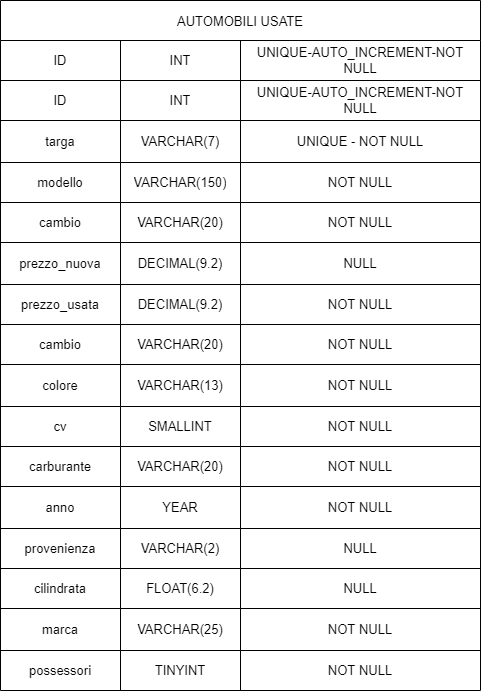

The diagram above was exported from draw.io. Its source (the exported page's mxGraphModel, read from the mxfile embedded in the PNG):
<mxGraphModel dx="768" dy="642" grid="1" gridSize="10" guides="1" tooltips="1" connect="1" arrows="1" fold="1" page="1" pageScale="1" pageWidth="100" pageHeight="100" math="0" shadow="0">
  <root>
    <object label="" id="0">
      <mxCell />
    </object>
    <mxCell id="1" parent="0" />
    <mxCell id="rCbwJzS6W3BYGTmemrky-32" value="AUTOMOBILI USATE" style="shape=table;startSize=40;container=1;collapsible=0;childLayout=tableLayout;fontSize=13;" parent="1" vertex="1">
      <mxGeometry x="160" y="-110" width="480" height="690" as="geometry" />
    </mxCell>
    <mxCell id="rFEXXUIxoh0NzEnGSSRj-1" value="" style="shape=tableRow;horizontal=0;startSize=0;swimlaneHead=0;swimlaneBody=0;top=0;left=0;bottom=0;right=0;collapsible=0;dropTarget=0;fillColor=none;points=[[0,0.5],[1,0.5]];portConstraint=eastwest;fontSize=13;" vertex="1" parent="rCbwJzS6W3BYGTmemrky-32">
      <mxGeometry y="40" width="480" height="40" as="geometry" />
    </mxCell>
    <mxCell id="rFEXXUIxoh0NzEnGSSRj-2" value="ID" style="shape=partialRectangle;html=1;whiteSpace=wrap;connectable=0;overflow=hidden;fillColor=none;top=0;left=0;bottom=0;right=0;pointerEvents=1;fontSize=13;" vertex="1" parent="rFEXXUIxoh0NzEnGSSRj-1">
      <mxGeometry width="120" height="40" as="geometry">
        <mxRectangle width="120" height="40" as="alternateBounds" />
      </mxGeometry>
    </mxCell>
    <mxCell id="rFEXXUIxoh0NzEnGSSRj-3" value="INT" style="shape=partialRectangle;html=1;whiteSpace=wrap;connectable=0;overflow=hidden;fillColor=none;top=0;left=0;bottom=0;right=0;pointerEvents=1;fontSize=13;" vertex="1" parent="rFEXXUIxoh0NzEnGSSRj-1">
      <mxGeometry x="120" width="120" height="40" as="geometry">
        <mxRectangle width="120" height="40" as="alternateBounds" />
      </mxGeometry>
    </mxCell>
    <mxCell id="rFEXXUIxoh0NzEnGSSRj-4" value="UNIQUE-AUTO_INCREMENT-NOT NULL" style="shape=partialRectangle;html=1;whiteSpace=wrap;connectable=0;overflow=hidden;fillColor=none;top=0;left=0;bottom=0;right=0;pointerEvents=1;fontSize=13;" vertex="1" parent="rFEXXUIxoh0NzEnGSSRj-1">
      <mxGeometry x="240" width="240" height="40" as="geometry">
        <mxRectangle width="240" height="40" as="alternateBounds" />
      </mxGeometry>
    </mxCell>
    <mxCell id="rCbwJzS6W3BYGTmemrky-33" value="" style="shape=tableRow;horizontal=0;startSize=0;swimlaneHead=0;swimlaneBody=0;top=0;left=0;bottom=0;right=0;collapsible=0;dropTarget=0;fillColor=none;points=[[0,0.5],[1,0.5]];portConstraint=eastwest;fontSize=13;" parent="rCbwJzS6W3BYGTmemrky-32" vertex="1">
      <mxGeometry y="80" width="480" height="40" as="geometry" />
    </mxCell>
    <mxCell id="rCbwJzS6W3BYGTmemrky-34" value="ID" style="shape=partialRectangle;html=1;whiteSpace=wrap;connectable=0;overflow=hidden;fillColor=none;top=0;left=0;bottom=0;right=0;pointerEvents=1;fontSize=13;" parent="rCbwJzS6W3BYGTmemrky-33" vertex="1">
      <mxGeometry width="120" height="40" as="geometry">
        <mxRectangle width="120" height="40" as="alternateBounds" />
      </mxGeometry>
    </mxCell>
    <mxCell id="rCbwJzS6W3BYGTmemrky-35" value="INT" style="shape=partialRectangle;html=1;whiteSpace=wrap;connectable=0;overflow=hidden;fillColor=none;top=0;left=0;bottom=0;right=0;pointerEvents=1;fontSize=13;" parent="rCbwJzS6W3BYGTmemrky-33" vertex="1">
      <mxGeometry x="120" width="120" height="40" as="geometry">
        <mxRectangle width="120" height="40" as="alternateBounds" />
      </mxGeometry>
    </mxCell>
    <mxCell id="rCbwJzS6W3BYGTmemrky-36" value="UNIQUE-AUTO_INCREMENT-NOT NULL" style="shape=partialRectangle;html=1;whiteSpace=wrap;connectable=0;overflow=hidden;fillColor=none;top=0;left=0;bottom=0;right=0;pointerEvents=1;fontSize=13;" parent="rCbwJzS6W3BYGTmemrky-33" vertex="1">
      <mxGeometry x="240" width="240" height="40" as="geometry">
        <mxRectangle width="240" height="40" as="alternateBounds" />
      </mxGeometry>
    </mxCell>
    <mxCell id="rCbwJzS6W3BYGTmemrky-37" value="" style="shape=tableRow;horizontal=0;startSize=0;swimlaneHead=0;swimlaneBody=0;top=0;left=0;bottom=0;right=0;collapsible=0;dropTarget=0;fillColor=none;points=[[0,0.5],[1,0.5]];portConstraint=eastwest;fontSize=13;" parent="rCbwJzS6W3BYGTmemrky-32" vertex="1">
      <mxGeometry y="120" width="480" height="42" as="geometry" />
    </mxCell>
    <mxCell id="rCbwJzS6W3BYGTmemrky-38" value="targa" style="shape=partialRectangle;html=1;whiteSpace=wrap;connectable=0;overflow=hidden;fillColor=none;top=0;left=0;bottom=0;right=0;pointerEvents=1;fontSize=13;" parent="rCbwJzS6W3BYGTmemrky-37" vertex="1">
      <mxGeometry width="120" height="42" as="geometry">
        <mxRectangle width="120" height="42" as="alternateBounds" />
      </mxGeometry>
    </mxCell>
    <mxCell id="rCbwJzS6W3BYGTmemrky-39" value="VARCHAR(7)" style="shape=partialRectangle;html=1;whiteSpace=wrap;connectable=0;overflow=hidden;fillColor=none;top=0;left=0;bottom=0;right=0;pointerEvents=1;fontSize=13;" parent="rCbwJzS6W3BYGTmemrky-37" vertex="1">
      <mxGeometry x="120" width="120" height="42" as="geometry">
        <mxRectangle width="120" height="42" as="alternateBounds" />
      </mxGeometry>
    </mxCell>
    <mxCell id="rCbwJzS6W3BYGTmemrky-40" value="UNIQUE - NOT NULL" style="shape=partialRectangle;html=1;whiteSpace=wrap;connectable=0;overflow=hidden;fillColor=none;top=0;left=0;bottom=0;right=0;pointerEvents=1;fontSize=13;" parent="rCbwJzS6W3BYGTmemrky-37" vertex="1">
      <mxGeometry x="240" width="240" height="42" as="geometry">
        <mxRectangle width="240" height="42" as="alternateBounds" />
      </mxGeometry>
    </mxCell>
    <mxCell id="rCbwJzS6W3BYGTmemrky-41" value="" style="shape=tableRow;horizontal=0;startSize=0;swimlaneHead=0;swimlaneBody=0;top=0;left=0;bottom=0;right=0;collapsible=0;dropTarget=0;fillColor=none;points=[[0,0.5],[1,0.5]];portConstraint=eastwest;fontSize=13;" parent="rCbwJzS6W3BYGTmemrky-32" vertex="1">
      <mxGeometry y="162" width="480" height="40" as="geometry" />
    </mxCell>
    <mxCell id="rCbwJzS6W3BYGTmemrky-42" value="modello" style="shape=partialRectangle;html=1;whiteSpace=wrap;connectable=0;overflow=hidden;fillColor=none;top=0;left=0;bottom=0;right=0;pointerEvents=1;fontSize=13;" parent="rCbwJzS6W3BYGTmemrky-41" vertex="1">
      <mxGeometry width="120" height="40" as="geometry">
        <mxRectangle width="120" height="40" as="alternateBounds" />
      </mxGeometry>
    </mxCell>
    <mxCell id="rCbwJzS6W3BYGTmemrky-43" value="VARCHAR(150)" style="shape=partialRectangle;html=1;whiteSpace=wrap;connectable=0;overflow=hidden;fillColor=none;top=0;left=0;bottom=0;right=0;pointerEvents=1;fontSize=13;" parent="rCbwJzS6W3BYGTmemrky-41" vertex="1">
      <mxGeometry x="120" width="120" height="40" as="geometry">
        <mxRectangle width="120" height="40" as="alternateBounds" />
      </mxGeometry>
    </mxCell>
    <mxCell id="rCbwJzS6W3BYGTmemrky-44" value="NOT NULL" style="shape=partialRectangle;html=1;whiteSpace=wrap;connectable=0;overflow=hidden;fillColor=none;top=0;left=0;bottom=0;right=0;pointerEvents=1;fontSize=13;" parent="rCbwJzS6W3BYGTmemrky-41" vertex="1">
      <mxGeometry x="240" width="240" height="40" as="geometry">
        <mxRectangle width="240" height="40" as="alternateBounds" />
      </mxGeometry>
    </mxCell>
    <mxCell id="rCbwJzS6W3BYGTmemrky-45" value="" style="shape=tableRow;horizontal=0;startSize=0;swimlaneHead=0;swimlaneBody=0;top=0;left=0;bottom=0;right=0;collapsible=0;dropTarget=0;fillColor=none;points=[[0,0.5],[1,0.5]];portConstraint=eastwest;fontSize=13;" parent="rCbwJzS6W3BYGTmemrky-32" vertex="1">
      <mxGeometry y="202" width="480" height="40" as="geometry" />
    </mxCell>
    <mxCell id="rCbwJzS6W3BYGTmemrky-46" value="cambio" style="shape=partialRectangle;html=1;whiteSpace=wrap;connectable=0;overflow=hidden;fillColor=none;top=0;left=0;bottom=0;right=0;pointerEvents=1;fontSize=13;" parent="rCbwJzS6W3BYGTmemrky-45" vertex="1">
      <mxGeometry width="120" height="40" as="geometry">
        <mxRectangle width="120" height="40" as="alternateBounds" />
      </mxGeometry>
    </mxCell>
    <mxCell id="rCbwJzS6W3BYGTmemrky-47" value="VARCHAR(20)" style="shape=partialRectangle;html=1;whiteSpace=wrap;connectable=0;overflow=hidden;fillColor=none;top=0;left=0;bottom=0;right=0;pointerEvents=1;fontSize=13;" parent="rCbwJzS6W3BYGTmemrky-45" vertex="1">
      <mxGeometry x="120" width="120" height="40" as="geometry">
        <mxRectangle width="120" height="40" as="alternateBounds" />
      </mxGeometry>
    </mxCell>
    <mxCell id="rCbwJzS6W3BYGTmemrky-48" value="NOT NULL" style="shape=partialRectangle;html=1;whiteSpace=wrap;connectable=0;overflow=hidden;fillColor=none;top=0;left=0;bottom=0;right=0;pointerEvents=1;fontSize=13;" parent="rCbwJzS6W3BYGTmemrky-45" vertex="1">
      <mxGeometry x="240" width="240" height="40" as="geometry">
        <mxRectangle width="240" height="40" as="alternateBounds" />
      </mxGeometry>
    </mxCell>
    <mxCell id="rCbwJzS6W3BYGTmemrky-49" value="" style="shape=tableRow;horizontal=0;startSize=0;swimlaneHead=0;swimlaneBody=0;top=0;left=0;bottom=0;right=0;collapsible=0;dropTarget=0;fillColor=none;points=[[0,0.5],[1,0.5]];portConstraint=eastwest;fontSize=13;" parent="rCbwJzS6W3BYGTmemrky-32" vertex="1">
      <mxGeometry y="242" width="480" height="42" as="geometry" />
    </mxCell>
    <mxCell id="rCbwJzS6W3BYGTmemrky-50" value="prezzo_nuova" style="shape=partialRectangle;html=1;whiteSpace=wrap;connectable=0;overflow=hidden;fillColor=none;top=0;left=0;bottom=0;right=0;pointerEvents=1;fontSize=13;" parent="rCbwJzS6W3BYGTmemrky-49" vertex="1">
      <mxGeometry width="120" height="42" as="geometry">
        <mxRectangle width="120" height="42" as="alternateBounds" />
      </mxGeometry>
    </mxCell>
    <mxCell id="rCbwJzS6W3BYGTmemrky-51" value="DECIMAL(9.2)" style="shape=partialRectangle;html=1;whiteSpace=wrap;connectable=0;overflow=hidden;fillColor=none;top=0;left=0;bottom=0;right=0;pointerEvents=1;fontSize=13;" parent="rCbwJzS6W3BYGTmemrky-49" vertex="1">
      <mxGeometry x="120" width="120" height="42" as="geometry">
        <mxRectangle width="120" height="42" as="alternateBounds" />
      </mxGeometry>
    </mxCell>
    <mxCell id="rCbwJzS6W3BYGTmemrky-52" value="NULL" style="shape=partialRectangle;html=1;whiteSpace=wrap;connectable=0;overflow=hidden;fillColor=none;top=0;left=0;bottom=0;right=0;pointerEvents=1;fontSize=13;" parent="rCbwJzS6W3BYGTmemrky-49" vertex="1">
      <mxGeometry x="240" width="240" height="42" as="geometry">
        <mxRectangle width="240" height="42" as="alternateBounds" />
      </mxGeometry>
    </mxCell>
    <mxCell id="rCbwJzS6W3BYGTmemrky-53" value="" style="shape=tableRow;horizontal=0;startSize=0;swimlaneHead=0;swimlaneBody=0;top=0;left=0;bottom=0;right=0;collapsible=0;dropTarget=0;fillColor=none;points=[[0,0.5],[1,0.5]];portConstraint=eastwest;fontSize=13;" parent="rCbwJzS6W3BYGTmemrky-32" vertex="1">
      <mxGeometry y="284" width="480" height="40" as="geometry" />
    </mxCell>
    <mxCell id="rCbwJzS6W3BYGTmemrky-54" value="prezzo_usata" style="shape=partialRectangle;html=1;whiteSpace=wrap;connectable=0;overflow=hidden;fillColor=none;top=0;left=0;bottom=0;right=0;pointerEvents=1;fontSize=13;" parent="rCbwJzS6W3BYGTmemrky-53" vertex="1">
      <mxGeometry width="120" height="40" as="geometry">
        <mxRectangle width="120" height="40" as="alternateBounds" />
      </mxGeometry>
    </mxCell>
    <mxCell id="rCbwJzS6W3BYGTmemrky-55" value="DECIMAL(9.2)" style="shape=partialRectangle;html=1;whiteSpace=wrap;connectable=0;overflow=hidden;fillColor=none;top=0;left=0;bottom=0;right=0;pointerEvents=1;fontSize=13;" parent="rCbwJzS6W3BYGTmemrky-53" vertex="1">
      <mxGeometry x="120" width="120" height="40" as="geometry">
        <mxRectangle width="120" height="40" as="alternateBounds" />
      </mxGeometry>
    </mxCell>
    <mxCell id="rCbwJzS6W3BYGTmemrky-56" value="NOT NULL" style="shape=partialRectangle;html=1;whiteSpace=wrap;connectable=0;overflow=hidden;fillColor=none;top=0;left=0;bottom=0;right=0;pointerEvents=1;fontSize=13;" parent="rCbwJzS6W3BYGTmemrky-53" vertex="1">
      <mxGeometry x="240" width="240" height="40" as="geometry">
        <mxRectangle width="240" height="40" as="alternateBounds" />
      </mxGeometry>
    </mxCell>
    <mxCell id="rCbwJzS6W3BYGTmemrky-57" value="" style="shape=tableRow;horizontal=0;startSize=0;swimlaneHead=0;swimlaneBody=0;top=0;left=0;bottom=0;right=0;collapsible=0;dropTarget=0;fillColor=none;points=[[0,0.5],[1,0.5]];portConstraint=eastwest;fontSize=13;" parent="rCbwJzS6W3BYGTmemrky-32" vertex="1">
      <mxGeometry y="324" width="480" height="40" as="geometry" />
    </mxCell>
    <mxCell id="rCbwJzS6W3BYGTmemrky-58" value="cambio" style="shape=partialRectangle;html=1;whiteSpace=wrap;connectable=0;overflow=hidden;fillColor=none;top=0;left=0;bottom=0;right=0;pointerEvents=1;fontSize=13;" parent="rCbwJzS6W3BYGTmemrky-57" vertex="1">
      <mxGeometry width="120" height="40" as="geometry">
        <mxRectangle width="120" height="40" as="alternateBounds" />
      </mxGeometry>
    </mxCell>
    <mxCell id="rCbwJzS6W3BYGTmemrky-59" value="VARCHAR(20)" style="shape=partialRectangle;html=1;whiteSpace=wrap;connectable=0;overflow=hidden;fillColor=none;top=0;left=0;bottom=0;right=0;pointerEvents=1;fontSize=13;" parent="rCbwJzS6W3BYGTmemrky-57" vertex="1">
      <mxGeometry x="120" width="120" height="40" as="geometry">
        <mxRectangle width="120" height="40" as="alternateBounds" />
      </mxGeometry>
    </mxCell>
    <mxCell id="rCbwJzS6W3BYGTmemrky-60" value="NOT NULL" style="shape=partialRectangle;html=1;whiteSpace=wrap;connectable=0;overflow=hidden;fillColor=none;top=0;left=0;bottom=0;right=0;pointerEvents=1;fontSize=13;" parent="rCbwJzS6W3BYGTmemrky-57" vertex="1">
      <mxGeometry x="240" width="240" height="40" as="geometry">
        <mxRectangle width="240" height="40" as="alternateBounds" />
      </mxGeometry>
    </mxCell>
    <mxCell id="rCbwJzS6W3BYGTmemrky-61" value="" style="shape=tableRow;horizontal=0;startSize=0;swimlaneHead=0;swimlaneBody=0;top=0;left=0;bottom=0;right=0;collapsible=0;dropTarget=0;fillColor=none;points=[[0,0.5],[1,0.5]];portConstraint=eastwest;fontSize=13;" parent="rCbwJzS6W3BYGTmemrky-32" vertex="1">
      <mxGeometry y="364" width="480" height="42" as="geometry" />
    </mxCell>
    <mxCell id="rCbwJzS6W3BYGTmemrky-62" value="colore" style="shape=partialRectangle;html=1;whiteSpace=wrap;connectable=0;overflow=hidden;fillColor=none;top=0;left=0;bottom=0;right=0;pointerEvents=1;fontSize=13;" parent="rCbwJzS6W3BYGTmemrky-61" vertex="1">
      <mxGeometry width="120" height="42" as="geometry">
        <mxRectangle width="120" height="42" as="alternateBounds" />
      </mxGeometry>
    </mxCell>
    <mxCell id="rCbwJzS6W3BYGTmemrky-63" value="VARCHAR(13)" style="shape=partialRectangle;html=1;whiteSpace=wrap;connectable=0;overflow=hidden;fillColor=none;top=0;left=0;bottom=0;right=0;pointerEvents=1;fontSize=13;" parent="rCbwJzS6W3BYGTmemrky-61" vertex="1">
      <mxGeometry x="120" width="120" height="42" as="geometry">
        <mxRectangle width="120" height="42" as="alternateBounds" />
      </mxGeometry>
    </mxCell>
    <mxCell id="rCbwJzS6W3BYGTmemrky-64" value="NOT NULL" style="shape=partialRectangle;html=1;whiteSpace=wrap;connectable=0;overflow=hidden;fillColor=none;top=0;left=0;bottom=0;right=0;pointerEvents=1;fontSize=13;" parent="rCbwJzS6W3BYGTmemrky-61" vertex="1">
      <mxGeometry x="240" width="240" height="42" as="geometry">
        <mxRectangle width="240" height="42" as="alternateBounds" />
      </mxGeometry>
    </mxCell>
    <mxCell id="rCbwJzS6W3BYGTmemrky-65" value="" style="shape=tableRow;horizontal=0;startSize=0;swimlaneHead=0;swimlaneBody=0;top=0;left=0;bottom=0;right=0;collapsible=0;dropTarget=0;fillColor=none;points=[[0,0.5],[1,0.5]];portConstraint=eastwest;fontSize=13;" parent="rCbwJzS6W3BYGTmemrky-32" vertex="1">
      <mxGeometry y="406" width="480" height="40" as="geometry" />
    </mxCell>
    <mxCell id="rCbwJzS6W3BYGTmemrky-66" value="cv" style="shape=partialRectangle;html=1;whiteSpace=wrap;connectable=0;overflow=hidden;fillColor=none;top=0;left=0;bottom=0;right=0;pointerEvents=1;fontSize=13;" parent="rCbwJzS6W3BYGTmemrky-65" vertex="1">
      <mxGeometry width="120" height="40" as="geometry">
        <mxRectangle width="120" height="40" as="alternateBounds" />
      </mxGeometry>
    </mxCell>
    <mxCell id="rCbwJzS6W3BYGTmemrky-67" value="SMALLINT" style="shape=partialRectangle;html=1;whiteSpace=wrap;connectable=0;overflow=hidden;fillColor=none;top=0;left=0;bottom=0;right=0;pointerEvents=1;fontSize=13;" parent="rCbwJzS6W3BYGTmemrky-65" vertex="1">
      <mxGeometry x="120" width="120" height="40" as="geometry">
        <mxRectangle width="120" height="40" as="alternateBounds" />
      </mxGeometry>
    </mxCell>
    <mxCell id="rCbwJzS6W3BYGTmemrky-68" value="NOT NULL" style="shape=partialRectangle;html=1;whiteSpace=wrap;connectable=0;overflow=hidden;fillColor=none;top=0;left=0;bottom=0;right=0;pointerEvents=1;fontSize=13;" parent="rCbwJzS6W3BYGTmemrky-65" vertex="1">
      <mxGeometry x="240" width="240" height="40" as="geometry">
        <mxRectangle width="240" height="40" as="alternateBounds" />
      </mxGeometry>
    </mxCell>
    <mxCell id="rCbwJzS6W3BYGTmemrky-69" value="" style="shape=tableRow;horizontal=0;startSize=0;swimlaneHead=0;swimlaneBody=0;top=0;left=0;bottom=0;right=0;collapsible=0;dropTarget=0;fillColor=none;points=[[0,0.5],[1,0.5]];portConstraint=eastwest;fontSize=13;" parent="rCbwJzS6W3BYGTmemrky-32" vertex="1">
      <mxGeometry y="446" width="480" height="40" as="geometry" />
    </mxCell>
    <mxCell id="rCbwJzS6W3BYGTmemrky-70" value="carburante" style="shape=partialRectangle;html=1;whiteSpace=wrap;connectable=0;overflow=hidden;fillColor=none;top=0;left=0;bottom=0;right=0;pointerEvents=1;fontSize=13;" parent="rCbwJzS6W3BYGTmemrky-69" vertex="1">
      <mxGeometry width="120" height="40" as="geometry">
        <mxRectangle width="120" height="40" as="alternateBounds" />
      </mxGeometry>
    </mxCell>
    <mxCell id="rCbwJzS6W3BYGTmemrky-71" value="VARCHAR(20)" style="shape=partialRectangle;html=1;whiteSpace=wrap;connectable=0;overflow=hidden;fillColor=none;top=0;left=0;bottom=0;right=0;pointerEvents=1;fontSize=13;" parent="rCbwJzS6W3BYGTmemrky-69" vertex="1">
      <mxGeometry x="120" width="120" height="40" as="geometry">
        <mxRectangle width="120" height="40" as="alternateBounds" />
      </mxGeometry>
    </mxCell>
    <mxCell id="rCbwJzS6W3BYGTmemrky-72" value="NOT NULL" style="shape=partialRectangle;html=1;whiteSpace=wrap;connectable=0;overflow=hidden;fillColor=none;top=0;left=0;bottom=0;right=0;pointerEvents=1;fontSize=13;" parent="rCbwJzS6W3BYGTmemrky-69" vertex="1">
      <mxGeometry x="240" width="240" height="40" as="geometry">
        <mxRectangle width="240" height="40" as="alternateBounds" />
      </mxGeometry>
    </mxCell>
    <mxCell id="rCbwJzS6W3BYGTmemrky-73" value="" style="shape=tableRow;horizontal=0;startSize=0;swimlaneHead=0;swimlaneBody=0;top=0;left=0;bottom=0;right=0;collapsible=0;dropTarget=0;fillColor=none;points=[[0,0.5],[1,0.5]];portConstraint=eastwest;fontSize=13;" parent="rCbwJzS6W3BYGTmemrky-32" vertex="1">
      <mxGeometry y="486" width="480" height="42" as="geometry" />
    </mxCell>
    <mxCell id="rCbwJzS6W3BYGTmemrky-74" value="anno" style="shape=partialRectangle;html=1;whiteSpace=wrap;connectable=0;overflow=hidden;fillColor=none;top=0;left=0;bottom=0;right=0;pointerEvents=1;fontSize=13;" parent="rCbwJzS6W3BYGTmemrky-73" vertex="1">
      <mxGeometry width="120" height="42" as="geometry">
        <mxRectangle width="120" height="42" as="alternateBounds" />
      </mxGeometry>
    </mxCell>
    <mxCell id="rCbwJzS6W3BYGTmemrky-75" value="YEAR" style="shape=partialRectangle;html=1;whiteSpace=wrap;connectable=0;overflow=hidden;fillColor=none;top=0;left=0;bottom=0;right=0;pointerEvents=1;fontSize=13;" parent="rCbwJzS6W3BYGTmemrky-73" vertex="1">
      <mxGeometry x="120" width="120" height="42" as="geometry">
        <mxRectangle width="120" height="42" as="alternateBounds" />
      </mxGeometry>
    </mxCell>
    <mxCell id="rCbwJzS6W3BYGTmemrky-76" value="NOT NULL" style="shape=partialRectangle;html=1;whiteSpace=wrap;connectable=0;overflow=hidden;fillColor=none;top=0;left=0;bottom=0;right=0;pointerEvents=1;fontSize=13;" parent="rCbwJzS6W3BYGTmemrky-73" vertex="1">
      <mxGeometry x="240" width="240" height="42" as="geometry">
        <mxRectangle width="240" height="42" as="alternateBounds" />
      </mxGeometry>
    </mxCell>
    <mxCell id="rCbwJzS6W3BYGTmemrky-77" value="" style="shape=tableRow;horizontal=0;startSize=0;swimlaneHead=0;swimlaneBody=0;top=0;left=0;bottom=0;right=0;collapsible=0;dropTarget=0;fillColor=none;points=[[0,0.5],[1,0.5]];portConstraint=eastwest;fontSize=13;" parent="rCbwJzS6W3BYGTmemrky-32" vertex="1">
      <mxGeometry y="528" width="480" height="40" as="geometry" />
    </mxCell>
    <mxCell id="rCbwJzS6W3BYGTmemrky-78" value="provenienza" style="shape=partialRectangle;html=1;whiteSpace=wrap;connectable=0;overflow=hidden;fillColor=none;top=0;left=0;bottom=0;right=0;pointerEvents=1;fontSize=13;" parent="rCbwJzS6W3BYGTmemrky-77" vertex="1">
      <mxGeometry width="120" height="40" as="geometry">
        <mxRectangle width="120" height="40" as="alternateBounds" />
      </mxGeometry>
    </mxCell>
    <mxCell id="rCbwJzS6W3BYGTmemrky-79" value="VARCHAR(2)" style="shape=partialRectangle;html=1;whiteSpace=wrap;connectable=0;overflow=hidden;fillColor=none;top=0;left=0;bottom=0;right=0;pointerEvents=1;fontSize=13;" parent="rCbwJzS6W3BYGTmemrky-77" vertex="1">
      <mxGeometry x="120" width="120" height="40" as="geometry">
        <mxRectangle width="120" height="40" as="alternateBounds" />
      </mxGeometry>
    </mxCell>
    <mxCell id="rCbwJzS6W3BYGTmemrky-80" value="NULL" style="shape=partialRectangle;html=1;whiteSpace=wrap;connectable=0;overflow=hidden;fillColor=none;top=0;left=0;bottom=0;right=0;pointerEvents=1;fontSize=13;" parent="rCbwJzS6W3BYGTmemrky-77" vertex="1">
      <mxGeometry x="240" width="240" height="40" as="geometry">
        <mxRectangle width="240" height="40" as="alternateBounds" />
      </mxGeometry>
    </mxCell>
    <mxCell id="rCbwJzS6W3BYGTmemrky-81" value="" style="shape=tableRow;horizontal=0;startSize=0;swimlaneHead=0;swimlaneBody=0;top=0;left=0;bottom=0;right=0;collapsible=0;dropTarget=0;fillColor=none;points=[[0,0.5],[1,0.5]];portConstraint=eastwest;fontSize=13;" parent="rCbwJzS6W3BYGTmemrky-32" vertex="1">
      <mxGeometry y="568" width="480" height="40" as="geometry" />
    </mxCell>
    <mxCell id="rCbwJzS6W3BYGTmemrky-82" value="cilindrata" style="shape=partialRectangle;html=1;whiteSpace=wrap;connectable=0;overflow=hidden;fillColor=none;top=0;left=0;bottom=0;right=0;pointerEvents=1;fontSize=13;" parent="rCbwJzS6W3BYGTmemrky-81" vertex="1">
      <mxGeometry width="120" height="40" as="geometry">
        <mxRectangle width="120" height="40" as="alternateBounds" />
      </mxGeometry>
    </mxCell>
    <mxCell id="rCbwJzS6W3BYGTmemrky-83" value="FLOAT(6.2)" style="shape=partialRectangle;html=1;whiteSpace=wrap;connectable=0;overflow=hidden;fillColor=none;top=0;left=0;bottom=0;right=0;pointerEvents=1;fontSize=13;" parent="rCbwJzS6W3BYGTmemrky-81" vertex="1">
      <mxGeometry x="120" width="120" height="40" as="geometry">
        <mxRectangle width="120" height="40" as="alternateBounds" />
      </mxGeometry>
    </mxCell>
    <mxCell id="rCbwJzS6W3BYGTmemrky-84" value="NULL" style="shape=partialRectangle;html=1;whiteSpace=wrap;connectable=0;overflow=hidden;fillColor=none;top=0;left=0;bottom=0;right=0;pointerEvents=1;fontSize=13;" parent="rCbwJzS6W3BYGTmemrky-81" vertex="1">
      <mxGeometry x="240" width="240" height="40" as="geometry">
        <mxRectangle width="240" height="40" as="alternateBounds" />
      </mxGeometry>
    </mxCell>
    <mxCell id="rCbwJzS6W3BYGTmemrky-85" value="" style="shape=tableRow;horizontal=0;startSize=0;swimlaneHead=0;swimlaneBody=0;top=0;left=0;bottom=0;right=0;collapsible=0;dropTarget=0;fillColor=none;points=[[0,0.5],[1,0.5]];portConstraint=eastwest;fontSize=13;" parent="rCbwJzS6W3BYGTmemrky-32" vertex="1">
      <mxGeometry y="608" width="480" height="42" as="geometry" />
    </mxCell>
    <mxCell id="rCbwJzS6W3BYGTmemrky-86" value="marca" style="shape=partialRectangle;html=1;whiteSpace=wrap;connectable=0;overflow=hidden;fillColor=none;top=0;left=0;bottom=0;right=0;pointerEvents=1;fontSize=13;" parent="rCbwJzS6W3BYGTmemrky-85" vertex="1">
      <mxGeometry width="120" height="42" as="geometry">
        <mxRectangle width="120" height="42" as="alternateBounds" />
      </mxGeometry>
    </mxCell>
    <mxCell id="rCbwJzS6W3BYGTmemrky-87" value="VARCHAR(25)" style="shape=partialRectangle;html=1;whiteSpace=wrap;connectable=0;overflow=hidden;fillColor=none;top=0;left=0;bottom=0;right=0;pointerEvents=1;fontSize=13;" parent="rCbwJzS6W3BYGTmemrky-85" vertex="1">
      <mxGeometry x="120" width="120" height="42" as="geometry">
        <mxRectangle width="120" height="42" as="alternateBounds" />
      </mxGeometry>
    </mxCell>
    <mxCell id="rCbwJzS6W3BYGTmemrky-88" value="NOT NULL" style="shape=partialRectangle;html=1;whiteSpace=wrap;connectable=0;overflow=hidden;fillColor=none;top=0;left=0;bottom=0;right=0;pointerEvents=1;fontSize=13;" parent="rCbwJzS6W3BYGTmemrky-85" vertex="1">
      <mxGeometry x="240" width="240" height="42" as="geometry">
        <mxRectangle width="240" height="42" as="alternateBounds" />
      </mxGeometry>
    </mxCell>
    <mxCell id="rCbwJzS6W3BYGTmemrky-89" value="" style="shape=tableRow;horizontal=0;startSize=0;swimlaneHead=0;swimlaneBody=0;top=0;left=0;bottom=0;right=0;collapsible=0;dropTarget=0;fillColor=none;points=[[0,0.5],[1,0.5]];portConstraint=eastwest;fontSize=13;" parent="rCbwJzS6W3BYGTmemrky-32" vertex="1">
      <mxGeometry y="650" width="480" height="40" as="geometry" />
    </mxCell>
    <mxCell id="rCbwJzS6W3BYGTmemrky-90" value="possessori" style="shape=partialRectangle;html=1;whiteSpace=wrap;connectable=0;overflow=hidden;fillColor=none;top=0;left=0;bottom=0;right=0;pointerEvents=1;fontSize=13;" parent="rCbwJzS6W3BYGTmemrky-89" vertex="1">
      <mxGeometry width="120" height="40" as="geometry">
        <mxRectangle width="120" height="40" as="alternateBounds" />
      </mxGeometry>
    </mxCell>
    <mxCell id="rCbwJzS6W3BYGTmemrky-91" value="TINYINT" style="shape=partialRectangle;html=1;whiteSpace=wrap;connectable=0;overflow=hidden;fillColor=none;top=0;left=0;bottom=0;right=0;pointerEvents=1;fontSize=13;" parent="rCbwJzS6W3BYGTmemrky-89" vertex="1">
      <mxGeometry x="120" width="120" height="40" as="geometry">
        <mxRectangle width="120" height="40" as="alternateBounds" />
      </mxGeometry>
    </mxCell>
    <mxCell id="rCbwJzS6W3BYGTmemrky-92" value="NOT NULL" style="shape=partialRectangle;html=1;whiteSpace=wrap;connectable=0;overflow=hidden;fillColor=none;top=0;left=0;bottom=0;right=0;pointerEvents=1;fontSize=13;" parent="rCbwJzS6W3BYGTmemrky-89" vertex="1">
      <mxGeometry x="240" width="240" height="40" as="geometry">
        <mxRectangle width="240" height="40" as="alternateBounds" />
      </mxGeometry>
    </mxCell>
  </root>
</mxGraphModel>